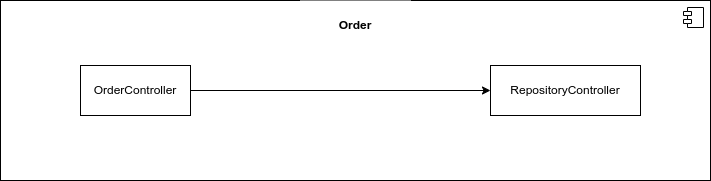

The diagram above was exported from draw.io. Its source (the exported page's mxGraphModel, read from the mxfile embedded in the PNG):
<mxGraphModel dx="1376" dy="879" grid="1" gridSize="10" guides="1" tooltips="1" connect="1" arrows="1" fold="1" page="1" pageScale="1" pageWidth="850" pageHeight="1100" math="0" shadow="0">
  <root>
    <mxCell id="0" />
    <mxCell id="1" parent="0" />
    <mxCell id="eoL-GakLSrFJ131OB0oA-9" value="" style="group" vertex="1" connectable="0" parent="1">
      <mxGeometry x="70" y="230" width="710" height="180" as="geometry" />
    </mxCell>
    <mxCell id="eoL-GakLSrFJ131OB0oA-1" value="&amp;nbsp;" style="html=1;dropTarget=0;whiteSpace=wrap;" vertex="1" parent="eoL-GakLSrFJ131OB0oA-9">
      <mxGeometry width="710" height="180" as="geometry" />
    </mxCell>
    <mxCell id="eoL-GakLSrFJ131OB0oA-2" value="" style="shape=module;jettyWidth=8;jettyHeight=4;" vertex="1" parent="eoL-GakLSrFJ131OB0oA-1">
      <mxGeometry x="1" width="20" height="20" relative="1" as="geometry">
        <mxPoint x="-27" y="7" as="offset" />
      </mxGeometry>
    </mxCell>
    <mxCell id="eoL-GakLSrFJ131OB0oA-7" style="edgeStyle=orthogonalEdgeStyle;rounded=0;orthogonalLoop=1;jettySize=auto;html=1;" edge="1" parent="eoL-GakLSrFJ131OB0oA-9" source="eoL-GakLSrFJ131OB0oA-3" target="eoL-GakLSrFJ131OB0oA-6">
      <mxGeometry relative="1" as="geometry" />
    </mxCell>
    <mxCell id="eoL-GakLSrFJ131OB0oA-3" value="OrderController" style="html=1;whiteSpace=wrap;" vertex="1" parent="eoL-GakLSrFJ131OB0oA-9">
      <mxGeometry x="80" y="65" width="110" height="50" as="geometry" />
    </mxCell>
    <mxCell id="eoL-GakLSrFJ131OB0oA-6" value="RepositoryController" style="html=1;whiteSpace=wrap;" vertex="1" parent="eoL-GakLSrFJ131OB0oA-9">
      <mxGeometry x="490" y="65" width="150" height="50" as="geometry" />
    </mxCell>
    <mxCell id="eoL-GakLSrFJ131OB0oA-8" value="&lt;b&gt;Order&lt;/b&gt;" style="html=1;whiteSpace=wrap;strokeColor=none;" vertex="1" parent="eoL-GakLSrFJ131OB0oA-9">
      <mxGeometry x="300" width="110" height="50" as="geometry" />
    </mxCell>
  </root>
</mxGraphModel>